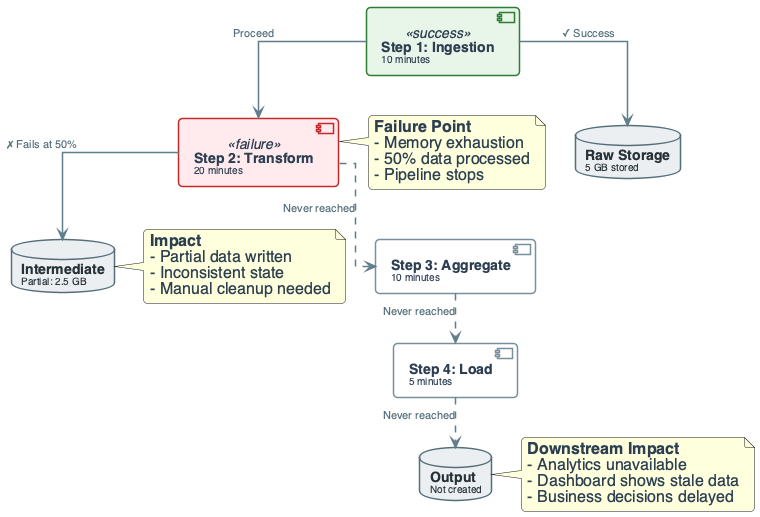

The diagram above was rendered by PlantUML. Its source (embedded in the PNG):
@startuml
'=================================================
' CANONICAL DIAGRAM TEMPLATE — DATA ENGINEERING
'=================================================

top to bottom direction
skinparam linetype ortho
skinparam shadowing false
skinparam roundcorner 8
skinparam handwritten false
skinparam nodesep 30
skinparam ranksep 40

'-------------------------
' FONT & GLOBAL STYLE
'-------------------------
skinparam defaultFontName "Segoe UI", "Helvetica", sans-serif
skinparam defaultFontSize 16
skinparam defaultFontColor #2C3E50

'-------------------------
' GENERIC BOX STYLE
'-------------------------
skinparam rectangle {
    BackgroundColor #F8F9FA
    BorderColor #90A4AE
    BorderThickness 2
    FontColor #263238
    FontSize 14
    FontStyle bold
    Padding 20
}

skinparam component {
    BackgroundColor #FFFFFF
    BorderColor #78909C
    BorderThickness 1.5
    FontSize 14
    Padding 12
}

skinparam database {
    BackgroundColor #ECEFF1
    BorderColor #546E7A
    BorderThickness 1.5
    FontSize 14
    FontColor #263238
}

skinparam arrow {
    Color #607D8B
    Thickness 1.5
    FontSize 11
    FontColor #546E7A
}

'-------------------------
' SEMANTIC STEREOTYPES
'-------------------------
skinparam component<<UI>> {
    BorderColor #8E24AA
    BackgroundColor #F3E5F5
    FontColor #4A148C
}

skinparam component<<Agent>> {
    BorderColor #0288D1
    BackgroundColor #E1F5FE
    FontColor #01579B
}

skinparam component<<Tool>> {
    BorderColor #2E7D32
    BackgroundColor #E8F5E9
    FontColor #1B5E20
}

skinparam component<<Config>> {
    BorderColor #F57C00
    BackgroundColor #FFF3E0
    FontColor #E65100
}

skinparam component<<success>> {
    BackgroundColor #E8F5E9
    BorderColor #2E7D32
}

skinparam component<<failure>> {
    BackgroundColor #FFEBEE
    BorderColor #C62828
}

'========================
' FAILURE PROPAGATION
'========================

component "**Step 1: Ingestion**\n<size:10>10 minutes</size>" as STEP1 <<success>>

component "**Step 2: Transform**\n<size:10>20 minutes</size>" as STEP2 <<failure>>

component "**Step 3: Aggregate**\n<size:10>10 minutes</size>" as STEP3

component "**Step 4: Load**\n<size:10>5 minutes</size>" as STEP4

database "**Raw Storage**\n<size:10>5 GB stored</size>" as RAW

database "**Intermediate**\n<size:10>Partial: 2.5 GB</size>" as INTERMEDIATE

database "**Output**\n<size:10>Not created</size>" as OUTPUT

'========================
' FLOW WITH FAILURE
'========================

STEP1 --> RAW : "✓ Success"
STEP1 --> STEP2 : "Proceed"

STEP2 --> INTERMEDIATE : "✗ Fails at 50%"
STEP2 ..> STEP3 : "Never reached"

STEP3 ..> STEP4 : "Never reached"
STEP4 ..> OUTPUT : "Never reached"

note right of STEP2
  **Failure Point**
  - Memory exhaustion
  - 50% data processed
  - Pipeline stops
end note

note right of INTERMEDIATE
  **Impact**
  - Partial data written
  - Inconsistent state
  - Manual cleanup needed
end note

note right of OUTPUT
  **Downstream Impact**
  - Analytics unavailable
  - Dashboard shows stale data
  - Business decisions delayed
end note

@enduml